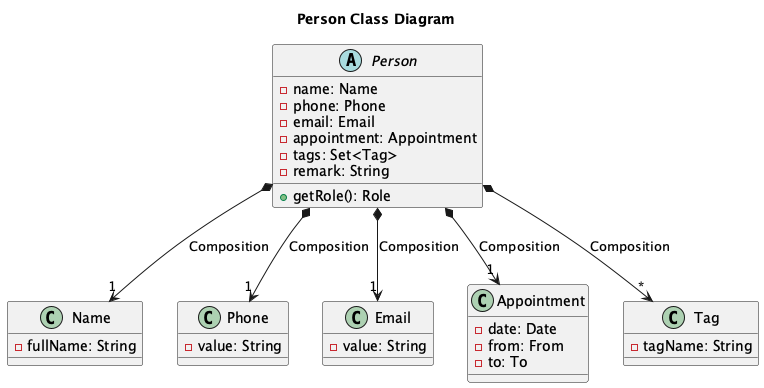

The diagram above was rendered by PlantUML. Its source (embedded in the PNG):
@startuml
title Person Class Diagram

abstract class Person {
    - name: Name
    - phone: Phone
    - email: Email
    - appointment: Appointment
    - tags: Set<Tag>
    - remark: String
    + getRole(): Role
}

class Name {
    - fullName: String
}

class Phone {
    - value: String
}

class Email {
    - value: String
}

class Appointment {
    - date: Date
    - from: From
    - to: To
}

class Tag {
    - tagName: String
}

Person *--> "1" Name : Composition
Person *--> "1" Phone : Composition
Person *--> "1" Email : Composition
Person *--> "1" Appointment : Composition
Person *--> "*" Tag : Composition

@enduml